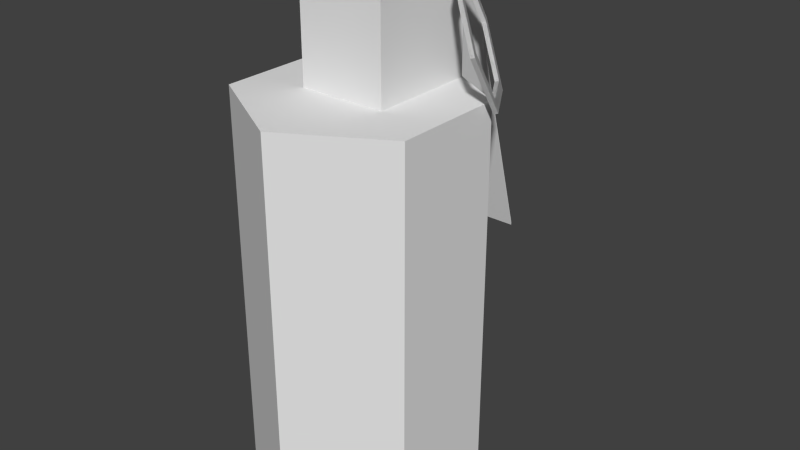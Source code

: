# Source: granada.blend  (saved by Blender 2.68.0; exported with 4.5.12 LTS)
import bpy
from mathutils import Matrix  # noqa: F401  (used for matrix-valued properties, if any)

bpy.ops.wm.read_factory_settings(use_empty=True)
scene = bpy.context.scene
scene.name = 'Scene'

# ---- collections
col_collection_1 = bpy.data.collections.new('Collection 1'); scene.collection.children.link(col_collection_1)

# ---- materials (node trees are filled in below, after node groups)
mat_material_004 = bpy.data.materials.new('Material.004')
mat_material_004.alpha_threshold = 0.0
mat_material_004.use_transparent_shadow = False
mat_material_004.roughness = 0.5
mat_material_004.specular_intensity = 1.0
mat_material_004.line_color = (0.0, 0.0, 0.0, 1.0)
mat_material_003 = bpy.data.materials.new('Material.003')
mat_material_003.alpha_threshold = 0.0
mat_material_003.use_transparent_shadow = False
mat_material_003.roughness = 0.5
mat_material_003.specular_intensity = 0.2846
mat_material_003.line_color = (0.0, 0.0, 0.0, 1.0)
mat_material_001 = bpy.data.materials.new('Material.001')
mat_material_001.alpha_threshold = 0.0
mat_material_001.use_transparent_shadow = False
mat_material_001.roughness = 0.5
mat_material_001.line_color = (0.0, 0.0, 0.0, 1.0)
mat_material_002 = bpy.data.materials.new('Material.002')
mat_material_002.alpha_threshold = 0.0
mat_material_002.use_transparent_shadow = False
mat_material_002.roughness = 0.5
mat_material_002.line_color = (0.0, 0.0, 0.0, 1.0)

# ---- material node trees

# ---- world
world_world = bpy.data.worlds.new('World'); scene.world = world_world
world_world.color = (0.05088, 0.05088, 0.05088)
world_world.use_sun_shadow = False
world_world.sun_shadow_jitter_overblur = 0.0
world_world.cycles.sampling_method = 'MANUAL'
world_world.cycles.sample_map_resolution = 256

# ---- meshes
me_cube_005 = bpy.data.meshes.new('Cube.005')
me_cube_005.from_pydata([(3.116, -81.01, -0.6618), (1.672, -44.61, -1.19), (1.543, -45.47, -1.14), (2.986, -81.87, -0.6117), (1.953, -19.9, -0.372), (1.683, -5.719, -0.3047), (2.846, -66.83, -0.5945), (1.946, -44.14, -0.9235), (1.553, -6.577, -0.2547), (1.823, -20.76, -0.322), (2.716, -67.69, -0.5445), (1.817, -45.0, -0.8735), (4.57, -78.51, 0.7511), (4.44, -79.37, 0.8011), (4.298, -71.66, 0.6516), (3.118, -73.68, -0.4951), (1.955, -12.57, -0.2053), (3.137, -3.222, 1.108), (3.007, -4.081, 1.158), (4.168, -72.52, 0.7017), (2.988, -74.54, -0.445), (4.58, -39.62, 1.636), (4.451, -40.48, 1.686), (4.3, -64.33, 0.8183), (3.135, -10.55, 0.9414), (3.407, -17.4, 1.041), (1.955, -12.57, -0.2053), (3.277, -18.26, 1.091), (3.005, -11.41, 0.9914), (1.825, -13.43, -0.1553), (4.17, -65.19, 0.8684), (4.306, -40.09, 1.37), (4.177, -40.95, 1.42)], [], [(13, 12, 21, 22), (22, 21, 17, 18), (2, 3, 10, 11), (2, 11, 9, 8), (3, 13, 19, 20), (8, 29, 28, 18), (22, 32, 30, 13), (27, 32, 22, 18), (1, 2, 8, 5), (18, 17, 5, 8), (1, 7, 6, 0), (4, 7, 1, 5), (16, 4, 5), (0, 15, 14, 12), (6, 15, 0), (24, 26, 5, 17), (24, 17, 25), (12, 14, 23), (21, 12, 23, 31), (21, 31, 25, 17), (6, 7, 10, 20), (6, 20, 15), (10, 7, 11), (14, 15, 20, 19), (14, 19, 30, 23), (31, 23, 30, 32), (25, 32, 27, 28), (25, 28, 24), (32, 25, 31)])
_uv = me_cube_005.uv_layers.new(name='UVMap')
_uv.uv.foreach_set('vector', [0.7735, 3.219, 0.7801, 3.182, 0.804, 1.539, 0.7974, 1.575, 0.7974, 1.575, 0.804, 1.539, 0.7841, 0.0, 0.7775, 0.03616, 0.658, 1.537, 0.6074, 0.0, 0.6156, 0.5993, 0.6471, 1.558, 0.658, 1.537, 0.6471, 1.558, 0.6427, 2.582, 0.6509, 3.181, 0.6074, 0.0, 0.5496, 0.1066, 0.5592, 0.3962, 0.6061, 0.3097, 0.6509, 3.181, 0.6413, 2.892, 0.5945, 2.978, 0.5931, 3.288, 0.5425, 1.751, 0.5534, 1.731, 0.5578, 0.7059, 0.5496, 0.1066, 0.5849, 2.689, 0.5534, 1.731, 0.5425, 1.751, 0.5931, 3.288, 0.8106, 1.575, 0.804, 1.539, 0.8248, 3.182, 0.8313, 3.219, 0.5931, 3.288, 0.5959, 3.324, 0.6537, 3.218, 0.6509, 3.181, 0.658, 1.574, 0.6689, 1.594, 0.7004, 0.6355, 0.7086, 0.03624, 0.6733, 2.618, 0.6689, 1.594, 0.658, 1.574, 0.6652, 3.218, 0.6747, 2.928, 0.6733, 2.618, 0.6652, 3.218, 0.7086, 0.03624, 0.71, 0.3459, 0.7569, 0.4324, 0.7664, 0.1428, 0.7004, 0.6355, 0.71, 0.3459, 0.7086, 0.03624, 0.7216, 3.015, 0.6747, 2.928, 0.6652, 3.218, 0.7229, 3.324, 0.7216, 3.015, 0.7229, 3.324, 0.7311, 2.725, 0.7664, 0.1428, 0.7569, 0.4324, 0.7582, 0.7421, 0.7735, 1.787, 0.7664, 0.1428, 0.7582, 0.7421, 0.7626, 1.767, 0.7735, 1.787, 0.7626, 1.767, 0.7311, 2.725, 0.7229, 3.324, 0.8521, 2.293, 0.8396, 1.334, 0.8455, 2.329, 0.8492, 2.619, 0.8521, 2.293, 0.8492, 2.619, 0.8558, 2.583, 0.8455, 2.329, 0.8396, 1.334, 0.833, 1.37, 0.562, 0.4324, 0.6088, 0.3459, 0.6061, 0.3097, 0.5592, 0.3962, 0.867, 0.03617, 0.8604, 0.0, 0.8643, 0.3096, 0.8709, 0.3457, 0.8838, 1.37, 0.8709, 0.3457, 0.8643, 0.3096, 0.8773, 1.334, 0.8698, 2.329, 0.8773, 1.334, 0.8633, 2.293, 0.859, 2.583, 0.8698, 2.329, 0.859, 2.583, 0.8656, 2.619, 0.8773, 1.334, 0.8698, 2.329, 0.8838, 1.37])
me_cube_005.materials.append(mat_material_004)
me_cube_005.use_remesh_preserve_volume = False
me_cube_005.use_remesh_preserve_attributes = False
me_cube_005.use_mirror_vertex_groups = False
me_cube_005.update()
me_cube_004 = bpy.data.meshes.new('Cube.004')
me_cube_004.from_pydata([(-1.869, -77.31, -0.2516), (-1.869, -77.85, 2.433), (1.766, -77.85, 2.433), (1.766, -77.31, -0.2516), (-1.869, -3.537, -0.2322), (-1.869, -4.075, 2.453), (1.766, -4.075, 2.453), (1.766, -3.537, -0.2322)], [], [(4, 0, 1, 5), (5, 1, 2, 6), (6, 2, 3, 7), (7, 3, 0, 4), (0, 3, 2, 1), (7, 4, 5, 6)])
_uv = me_cube_004.uv_layers.new(name='UVMap')
_uv.uv.foreach_set('vector', [0.9426, 0.05043, 0.9474, 0.5242, 0.5355, 0.5126, 0.5544, 0.03547, 0.5459, 0.5177, 0.5448, 0.03655, 0.9394, 0.06707, 0.9406, 0.5245, 0.9947, 0.5394, 0.9933, -0.01173, 0.5169, 0.006752, 0.5183, 0.5375, 0.9524, 0.5244, 0.954, 0.04365, 0.5563, 0.03689, 0.5512, 0.521, 0.9013, 0.4738, 0.9, 0.07931, 0.6028, 0.08022, 0.604, 0.4748, 0.9763, 0.5042, 0.9656, 0.05222, 0.5651, 0.03562, 0.552, 0.5147])
me_cube_004.materials.append(mat_material_003)
me_cube_004.use_remesh_preserve_volume = False
me_cube_004.use_remesh_preserve_attributes = False
me_cube_004.use_mirror_vertex_groups = False
me_cube_004.update()
me_cube_003 = bpy.data.meshes.new('Cube.003')
me_cube_003.from_pydata([(-1.0, -1.0, -1.0), (-1.0, 1.0, -1.0), (1.0, 1.0, -1.0), (1.0, -1.0, -1.0), (-1.0, -1.0, 1.0), (-1.0, 1.0, 1.0), (1.0, 1.0, 1.0), (1.0, -1.0, 1.0), (-1.0, -1.0, -1.0), (-1.0, 1.0, -1.0), (1.0, 1.0, -1.0), (1.0, -1.0, -1.0), (-1.013, -210.1, -3.228), (-1.013, -208.1, -3.228), (0.9865, -208.1, -3.228), (0.9865, -210.1, -3.228), (3.116, -81.01, -0.6618), (1.672, -44.61, -1.19), (1.543, -45.47, -1.14), (2.986, -81.87, -0.6117), (1.953, -19.9, -0.372), (1.683, -5.719, -0.3047), (2.846, -66.83, -0.5945), (1.946, -44.14, -0.9235), (1.553, -6.577, -0.2547), (1.823, -20.76, -0.322), (2.716, -67.69, -0.5445), (1.817, -45.0, -0.8735), (4.57, -78.51, 0.7511), (4.44, -79.37, 0.8011), (4.298, -71.66, 0.6516), (3.118, -73.68, -0.4951), (1.955, -12.57, -0.2053), (3.137, -3.222, 1.108), (3.007, -4.081, 1.158), (4.168, -72.52, 0.7017), (2.988, -74.54, -0.445), (1.825, -13.43, -0.1553), (4.58, -39.62, 1.636), (4.451, -40.48, 1.686), (4.3, -64.33, 0.8183), (3.135, -10.55, 0.9414), (3.407, -17.4, 1.041), (1.955, -12.57, -0.2053), (3.277, -18.26, 1.091), (3.005, -11.41, 0.9914), (1.825, -13.43, -0.1553), (4.17, -65.19, 0.8684), (4.306, -40.09, 1.37), (4.177, -40.95, 1.42)], [], [(4, 5, 1, 0), (5, 6, 2, 1), (6, 7, 3, 2), (7, 4, 0, 3), (2, 3, 11, 10), (7, 6, 5, 4), (8, 9, 13, 12), (0, 1, 9, 8), (1, 2, 10, 9), (3, 0, 8, 11), (12, 13, 14, 15), (9, 10, 14, 13), (10, 11, 15, 14), (11, 8, 12, 15), (16, 17, 18, 19), (28, 16, 19, 29), (29, 39, 38, 28), (39, 34, 33, 38), (18, 27, 26, 19), (18, 24, 25, 27), (25, 24, 37), (19, 36, 35, 29), (19, 26, 36), (47, 29, 35), (24, 46, 37), (24, 34, 45, 46), (34, 44, 45), (39, 29, 47, 49), (44, 34, 39, 49), (17, 21, 24, 18), (34, 24, 21, 33), (17, 16, 22, 23), (20, 21, 17, 23), (32, 21, 20), (16, 28, 30, 31), (22, 16, 31), (21, 32, 43), (41, 33, 21, 43), (41, 42, 33), (28, 40, 30), (38, 48, 40, 28), (38, 33, 42, 48), (22, 36, 26, 23), (22, 31, 36), (26, 27, 23), (30, 35, 36, 31), (30, 40, 47, 35), (48, 49, 47, 40), (42, 45, 44, 49), (42, 41, 45), (49, 48, 42), (37, 43, 32, 20), (37, 46, 43), (20, 23, 25, 37), (23, 27, 25), (43, 46, 45, 41)])
_uv = me_cube_003.uv_layers.new(name='UVMap')
_uv.uv.foreach_set('vector', [0.04357, 0.7997, 0.2037, 0.7997, 0.2037, 0.9598, 0.04357, 0.9598, 0.04357, 0.7997, 0.2037, 0.7997, 0.2037, 0.9598, 0.04357, 0.9598, 0.04357, 0.7997, 0.2037, 0.7997, 0.2037, 0.9598, 0.04357, 0.9598, 0.04357, 0.7997, 0.2037, 0.7997, 0.2037, 0.9598, 0.04357, 0.9598, 0.0, 0.0, 1.0, 0.0, 1.0, 1.0, 0.0, 1.0, 0.04357, 0.7997, 0.2037, 0.7997, 0.2037, 0.9598, 0.04357, 0.9598, 0.05142, 0.8449, 0.1483, 0.8449, 0.1483, 0.9418, 0.05142, 0.9418, 0.0, 0.0, 1.0, 0.0, 1.0, 1.0, 0.0, 1.0, 0.0, 0.0, 1.0, 0.0, 1.0, 1.0, 0.0, 1.0, 0.0, 0.0, 1.0, 0.0, 1.0, 1.0, 0.0, 1.0, 0.1514, 0.9587, 0.1514, 0.8742, 0.2323, 0.8742, 0.2324, 0.9587, 0.1094, 0.9595, 0.1071, 0.7357, 0.443, 0.7322, 0.4453, 0.9561, 0.2318, 0.9439, 0.04252, 0.9439, 0.04252, 0.7546, 0.2318, 0.7546, 0.2687, 0.9977, 0.005708, 0.9977, 0.005708, 0.7347, 0.2687, 0.7347, 0.833, 0.03617, 0.7767, 0.6494, 0.7633, 0.6099, 0.8265, 0.0, 0.8091, 0.1607, 0.7086, 0.03624, 0.7114, 0.0, 0.8085, 0.1145, 0.7587, 0.7979, 0.8486, 0.831, 0.85, 0.8378, 0.76, 0.8047, 0.8486, 0.831, 0.9371, 0.8198, 0.9385, 0.8266, 0.85, 0.8378, 0.8647, 0.6925, 0.8647, 0.6815, 0.9217, 0.6556, 0.9562, 0.6508, 0.8647, 0.6925, 0.7731, 0.6761, 0.8076, 0.6713, 0.8647, 0.6815, 0.6427, 2.582, 0.6509, 3.181, 0.6413, 2.892, 0.9562, 0.6508, 0.9389, 0.6477, 0.9388, 0.6006, 0.956, 0.5928, 0.6074, 0.0, 0.6156, 0.5993, 0.8383, 0.3733, 0.6087, 0.4889, 0.8485, 0.1145, 0.5592, 0.3962, 0.6509, 3.181, 0.6413, 2.892, 0.6413, 2.892, 0.7731, 0.6761, 0.7729, 0.618, 0.7901, 0.6211, 0.7903, 0.6682, 0.5931, 3.288, 0.5849, 2.689, 0.5945, 2.978, 0.8643, 0.5763, 0.956, 0.5928, 0.9215, 0.5975, 0.8644, 0.5873, 0.8074, 0.6132, 0.7729, 0.618, 0.8643, 0.5763, 0.8644, 0.5873, 0.8473, 0.8441, 0.7529, 0.8554, 0.7556, 0.8491, 0.85, 0.8378, 0.7729, 0.618, 0.7731, 0.6761, 0.7707, 0.6786, 0.7705, 0.6206, 0.8627, 0.6923, 0.944, 0.7514, 0.9111, 0.7398, 0.8605, 0.703, 0.8024, 0.7016, 0.7696, 0.6901, 0.8627, 0.6923, 0.8605, 0.703, 0.7849, 0.7012, 0.7696, 0.6901, 0.8024, 0.7016, 0.944, 0.7514, 0.9322, 0.8082, 0.9169, 0.7971, 0.9265, 0.7509, 0.9111, 0.7398, 0.944, 0.7514, 0.9265, 0.7509, 0.6652, 3.218, 0.6747, 2.928, 0.6747, 2.928, 0.7753, 0.7473, 0.7578, 0.7469, 0.7696, 0.6901, 0.7849, 0.7012, 0.7753, 0.7473, 0.7907, 0.7585, 0.7578, 0.7469, 0.9322, 0.8082, 0.8994, 0.7967, 0.9169, 0.7971, 0.8391, 0.806, 0.8413, 0.7953, 0.8994, 0.7967, 0.9322, 0.8082, 0.8391, 0.806, 0.7578, 0.7469, 0.7907, 0.7585, 0.8413, 0.7953, 0.8028, 0.8813, 0.7848, 0.8766, 0.8014, 0.8745, 0.8579, 0.8743, 0.8028, 0.8813, 0.7861, 0.8834, 0.7848, 0.8766, 0.8014, 0.8745, 0.8566, 0.8676, 0.8579, 0.8743, 0.9365, 0.6032, 0.9388, 0.6006, 0.9389, 0.6477, 0.9366, 0.6503, 0.9281, 0.9089, 0.9103, 0.911, 0.913, 0.9047, 0.9308, 0.9026, 0.8515, 0.9181, 0.8542, 0.9118, 0.913, 0.9047, 0.9103, 0.911, 0.799, 0.8987, 0.7858, 0.8866, 0.8017, 0.8924, 0.8542, 0.9118, 0.799, 0.8987, 0.7831, 0.8929, 0.7858, 0.8866, 0.8542, 0.9118, 0.8515, 0.9181, 0.799, 0.8987, 0.8524, 0.03616, 0.859, 0.0, 0.859, 2.821e-07, 0.793, 0.3731, 0.8524, 0.03616, 0.8524, 0.03616, 0.859, 0.0, 0.793, 0.3731, 0.8261, 0.6353, 0.7942, 0.4192, 0.8524, 0.03616, 0.8261, 0.6353, 0.7957, 0.4511, 0.7942, 0.4192, 0.6747, 2.928, 0.6775, 2.892, 0.7243, 2.978, 0.7216, 3.015])
me_cube_003.materials.append(mat_material_001)
me_cube_003.use_remesh_preserve_volume = False
me_cube_003.use_remesh_preserve_attributes = False
me_cube_003.use_mirror_vertex_groups = False
me_cube_003.update()
me_cylinder = bpy.data.meshes.new('Cylinder')
me_cylinder.from_pydata([(0.0, 1.0, -0.3291), (0.0, 1.0, 1.0), (0.866, 0.5, -0.3291), (0.866, 0.5, 1.0), (0.866, -0.5, -0.3291), (0.866, -0.5, 1.0), (-8.742e-08, -1.0, -0.3291), (-8.742e-08, -1.0, 1.0), (-0.866, -0.5, -0.3291), (-0.866, -0.5, 1.0), (-0.866, 0.5, -0.3291), (-0.866, 0.5, 1.0)], [], [(0, 1, 3, 2), (2, 3, 5, 4), (4, 5, 7, 6), (6, 7, 9, 8), (3, 1, 11, 9, 7, 5), (10, 11, 1, 0), (8, 9, 11, 10), (0, 2, 4, 6, 8, 10)])
_uv = me_cylinder.uv_layers.new(name='UVMap')
_uv.uv.foreach_set('vector', [0.4564, 0.00256, 0.4545, 0.998, 0.2438, 0.9946, 0.2457, 0.004633, 0.232, 0.001526, 0.2308, 0.9963, 0.08539, 0.9958, 0.08664, 0.000993, 0.5031, -0.002585, 0.4971, 0.9917, 0.3677, 0.9922, 0.3738, -0.002117, 0.4995, 0.000244, 0.5007, 0.9906, 0.3547, 0.9912, 0.3534, 0.0008839, 0.5472, 0.5012, 0.5629, 0.5102, 0.5629, 0.5283, 0.5473, 0.5374, 0.5316, 0.5283, 0.5316, 0.5102, 0.4824, 0.001306, 0.4837, 1.002, 0.3784, 1.003, 0.3771, 0.002073, 0.4974, -0.001483, 0.4984, 0.9991, 0.3391, 1.001, 0.3381, 7.23e-05, 0.2691, 0.06125, 0.2849, 0.03449, 0.316, 0.03478, 0.3313, 0.06182, 0.3155, 0.08858, 0.2844, 0.08829])
me_cylinder.materials.append(mat_material_002)
me_cylinder.use_remesh_preserve_volume = False
me_cylinder.use_remesh_preserve_attributes = False
me_cylinder.use_mirror_vertex_groups = False
me_cylinder.update()

# ---- objects
ob_cube_002 = bpy.data.objects.new('Cube.002', me_cube_005)
ob_cube_000 = bpy.data.objects.new('Cube.000', me_cube_004)
ob_cube_001 = bpy.data.objects.new('Cube.001', me_cube_003)
ob_cylinder = bpy.data.objects.new('Cylinder', me_cylinder)

# ---- transforms, parenting, visibility, modifiers, constraints
ob_cube_002.location = (0.01093, 0.6856, 3.579)
ob_cube_002.rotation_euler = (1.564, -0.0, 0.0)
ob_cube_002.scale = (0.2129, 0.01284, 0.3546)
ob_cube_002.lineart.crease_threshold = 0.0
ob_cube_000.location = (0.01093, 0.6856, 3.579)
ob_cube_000.rotation_euler = (1.564, -0.0, 0.0)
ob_cube_000.scale = (0.2129, 0.01284, 0.3546)
ob_cube_000.lineart.crease_threshold = 0.0
ob_cube_001.location = (0.01093, 0.6856, 3.579)
ob_cube_001.rotation_euler = (1.564, -0.0, 0.0)
ob_cube_001.scale = (0.2129, 0.01284, 0.3546)
ob_cube_001.lineart.crease_threshold = 0.0
ob_cylinder.location = (0.0, 0.0, 0.0)
ob_cylinder.scale = (1.0, 1.0, 2.62)
ob_cylinder.lineart.crease_threshold = 0.0

# ---- collection membership
col_collection_1.objects.link(ob_cube_002)
col_collection_1.objects.link(ob_cube_000)
col_collection_1.objects.link(ob_cube_001)
col_collection_1.objects.link(ob_cylinder)

# ---- scene / render settings (as saved in the file)
scene.frame_start = 1; scene.frame_end = 250; scene.frame_set(1)
scene.render.engine = 'BLENDER_EEVEE_NEXT'
scene.render.image_settings.color_mode = 'RGB'
scene.render.image_settings.compression = 90
scene.render.resolution_percentage = 50
scene.render.dither_intensity = 0.0
scene.cycles.use_denoising = False
scene.cycles.samples = 10
scene.cycles.sampling_pattern = 'TABULATED_SOBOL'
scene.cycles.light_sampling_threshold = 0.0
scene.cycles.use_adaptive_sampling = False
scene.cycles.use_light_tree = False
scene.cycles.blur_glossy = 0.0
scene.cycles.volume_bounces = 1
scene.cycles.pixel_filter_type = 'GAUSSIAN'
scene.cycles.sample_clamp_indirect = 0.0
scene.view_settings.view_transform = 'Standard'
bpy.context.view_layer.update()

# ---- added for rendering (the .blend has no active camera and no usable light): camera, sun
cam_auto = bpy.data.cameras.new('AutoCamera')
cam_auto.lens = 50.0
cam_auto.sensor_width = 36.0
cam_auto.clip_end = 1000.0
ob_auto_camera = bpy.data.objects.new('AutoCamera', cam_auto)
scene.collection.objects.link(ob_auto_camera)
ob_auto_camera.location = (5.23802, -5.79848, 5.50954)
ob_auto_camera.rotation_euler = (1.09748, -7.21219e-08, 0.694738)
scene.camera = ob_auto_camera
light_auto_sun = bpy.data.lights.new('AutoSun', 'SUN')
light_auto_sun.energy = 3.0
light_auto_sun.angle = 0.0523599
ob_auto_sun = bpy.data.objects.new('AutoSun', light_auto_sun)
scene.collection.objects.link(ob_auto_sun)
ob_auto_sun.rotation_euler = (0.872665, 0.174533, 0.523599)
bpy.context.view_layer.update()
